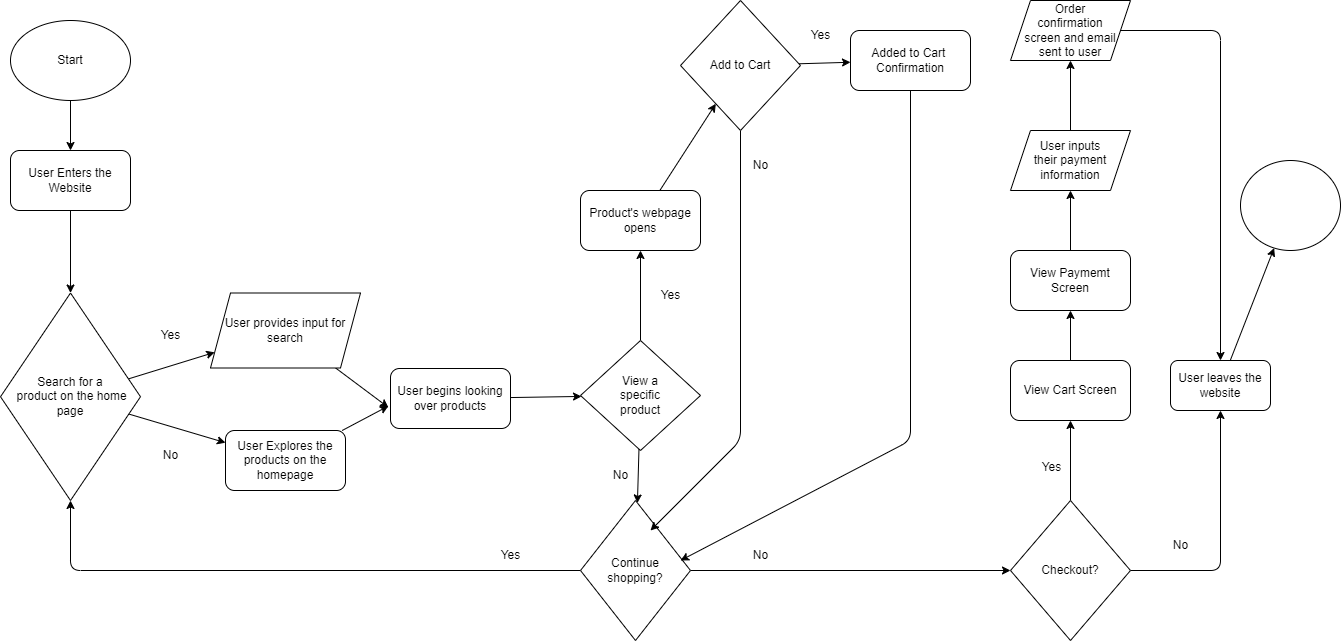

The diagram above was exported from draw.io. Its source (the exported page's mxGraphModel, read from the mxfile embedded in the PNG):
<mxGraphModel dx="936" dy="825" grid="1" gridSize="10" guides="0" tooltips="1" connect="1" arrows="1" fold="1" page="1" pageScale="1" pageWidth="1400" pageHeight="850" math="0" shadow="0">
  <root>
    <mxCell id="0" />
    <mxCell id="1" parent="0" />
    <mxCell id="4" value="" style="edgeStyle=none;html=1;fontColor=#990000;" edge="1" parent="1" source="2" target="3">
      <mxGeometry relative="1" as="geometry" />
    </mxCell>
    <mxCell id="2" value="Start" style="ellipse;whiteSpace=wrap;html=1;" vertex="1" parent="1">
      <mxGeometry x="20" y="40" width="120" height="80" as="geometry" />
    </mxCell>
    <mxCell id="6" value="" style="edgeStyle=none;html=1;fontSize=12;" edge="1" parent="1" source="3" target="5">
      <mxGeometry relative="1" as="geometry" />
    </mxCell>
    <mxCell id="3" value="User Enters the Website" style="rounded=1;whiteSpace=wrap;html=1;" vertex="1" parent="1">
      <mxGeometry x="20" y="170" width="120" height="60" as="geometry" />
    </mxCell>
    <mxCell id="9" value="" style="edgeStyle=none;html=1;fontSize=12;" edge="1" parent="1" source="5" target="8">
      <mxGeometry relative="1" as="geometry" />
    </mxCell>
    <mxCell id="19" value="" style="edgeStyle=none;html=1;fontSize=12;" edge="1" parent="1" source="5" target="17">
      <mxGeometry relative="1" as="geometry" />
    </mxCell>
    <mxCell id="5" value="&lt;font style=&quot;font-size: 12px;&quot;&gt;Search for a&lt;br&gt;&amp;nbsp;product on the home page&lt;/font&gt;" style="rhombus;whiteSpace=wrap;html=1;verticalAlign=middle;horizontal=1;fontSize=12;" vertex="1" parent="1">
      <mxGeometry x="10" y="312.5" width="140" height="207.5" as="geometry" />
    </mxCell>
    <mxCell id="24" style="edgeStyle=none;html=1;fontSize=12;entryX=-0.017;entryY=0.625;entryDx=0;entryDy=0;entryPerimeter=0;" edge="1" parent="1" source="8" target="22">
      <mxGeometry relative="1" as="geometry">
        <mxPoint x="410" y="420" as="targetPoint" />
      </mxGeometry>
    </mxCell>
    <mxCell id="8" value="User Explores the products on the homepage" style="rounded=1;whiteSpace=wrap;html=1;fontSize=12;" vertex="1" parent="1">
      <mxGeometry x="235" y="450" width="120" height="60" as="geometry" />
    </mxCell>
    <mxCell id="12" value="No&lt;br&gt;" style="text;html=1;align=center;verticalAlign=middle;resizable=0;points=[];autosize=1;strokeColor=none;fillColor=none;fontSize=12;" vertex="1" parent="1">
      <mxGeometry x="160" y="460" width="40" height="30" as="geometry" />
    </mxCell>
    <mxCell id="23" style="edgeStyle=none;html=1;entryX=-0.017;entryY=0.65;entryDx=0;entryDy=0;entryPerimeter=0;fontSize=12;" edge="1" parent="1" source="17" target="22">
      <mxGeometry relative="1" as="geometry" />
    </mxCell>
    <mxCell id="17" value="User provides input for search" style="shape=parallelogram;perimeter=parallelogramPerimeter;whiteSpace=wrap;html=1;fixedSize=1;fontSize=12;" vertex="1" parent="1">
      <mxGeometry x="220" y="312.5" width="150" height="75" as="geometry" />
    </mxCell>
    <mxCell id="20" value="Yes&lt;br&gt;" style="text;html=1;align=center;verticalAlign=middle;resizable=0;points=[];autosize=1;strokeColor=none;fillColor=none;fontSize=12;" vertex="1" parent="1">
      <mxGeometry x="160" y="340" width="40" height="30" as="geometry" />
    </mxCell>
    <mxCell id="26" value="" style="edgeStyle=none;html=1;fontSize=12;" edge="1" parent="1" source="22" target="25">
      <mxGeometry relative="1" as="geometry" />
    </mxCell>
    <mxCell id="22" value="User begins looking over products" style="rounded=1;whiteSpace=wrap;html=1;fontSize=12;" vertex="1" parent="1">
      <mxGeometry x="400" y="388" width="120" height="60" as="geometry" />
    </mxCell>
    <mxCell id="28" value="" style="edgeStyle=none;html=1;fontSize=12;" edge="1" parent="1" source="25" target="27">
      <mxGeometry relative="1" as="geometry" />
    </mxCell>
    <mxCell id="63" value="" style="edgeStyle=none;html=1;fontSize=12;" edge="1" parent="1" source="25" target="62">
      <mxGeometry relative="1" as="geometry" />
    </mxCell>
    <mxCell id="25" value="View a &lt;br&gt;specific &lt;br&gt;product" style="rhombus;whiteSpace=wrap;html=1;fontSize=12;" vertex="1" parent="1">
      <mxGeometry x="590" y="360" width="120" height="110" as="geometry" />
    </mxCell>
    <mxCell id="34" style="edgeStyle=none;html=1;exitX=0;exitY=0.5;exitDx=0;exitDy=0;entryX=0.5;entryY=1;entryDx=0;entryDy=0;fontSize=12;" edge="1" parent="1" source="27" target="5">
      <mxGeometry relative="1" as="geometry">
        <Array as="points">
          <mxPoint x="80" y="590" />
        </Array>
      </mxGeometry>
    </mxCell>
    <mxCell id="38" style="edgeStyle=none;html=1;entryX=0;entryY=0.5;entryDx=0;entryDy=0;fontSize=12;" edge="1" parent="1" source="27" target="35">
      <mxGeometry relative="1" as="geometry" />
    </mxCell>
    <mxCell id="27" value="Continue &lt;br&gt;shopping?" style="rhombus;whiteSpace=wrap;html=1;fontSize=12;" vertex="1" parent="1">
      <mxGeometry x="590" y="520" width="110" height="140" as="geometry" />
    </mxCell>
    <mxCell id="29" value="No" style="text;html=1;align=center;verticalAlign=middle;resizable=0;points=[];autosize=1;strokeColor=none;fillColor=none;fontSize=12;" vertex="1" parent="1">
      <mxGeometry x="610" y="480" width="40" height="30" as="geometry" />
    </mxCell>
    <mxCell id="33" value="Yes&lt;br&gt;" style="text;html=1;align=center;verticalAlign=middle;resizable=0;points=[];autosize=1;strokeColor=none;fillColor=none;fontSize=12;" vertex="1" parent="1">
      <mxGeometry x="500" y="560" width="40" height="30" as="geometry" />
    </mxCell>
    <mxCell id="43" value="" style="edgeStyle=none;html=1;fontSize=12;" edge="1" parent="1" source="35" target="42">
      <mxGeometry relative="1" as="geometry" />
    </mxCell>
    <mxCell id="44" value="Yes" style="edgeLabel;html=1;align=center;verticalAlign=middle;resizable=0;points=[];fontSize=12;" vertex="1" connectable="0" parent="43">
      <mxGeometry x="-0.1633" y="-7" relative="1" as="geometry">
        <mxPoint x="-27" as="offset" />
      </mxGeometry>
    </mxCell>
    <mxCell id="54" style="edgeStyle=none;html=1;entryX=0.5;entryY=1;entryDx=0;entryDy=0;fontSize=12;" edge="1" parent="1" source="35" target="39">
      <mxGeometry relative="1" as="geometry">
        <Array as="points">
          <mxPoint x="1230" y="590" />
        </Array>
      </mxGeometry>
    </mxCell>
    <mxCell id="35" value="Checkout?" style="rhombus;whiteSpace=wrap;html=1;fontSize=12;" vertex="1" parent="1">
      <mxGeometry x="1020" y="520" width="120" height="140" as="geometry" />
    </mxCell>
    <mxCell id="37" value="No&lt;br&gt;" style="text;html=1;align=center;verticalAlign=middle;resizable=0;points=[];autosize=1;strokeColor=none;fillColor=none;fontSize=12;" vertex="1" parent="1">
      <mxGeometry x="750" y="560" width="40" height="30" as="geometry" />
    </mxCell>
    <mxCell id="76" value="" style="edgeStyle=none;html=1;fontSize=12;fontColor=#FFFFFF;" edge="1" parent="1" source="39" target="75">
      <mxGeometry relative="1" as="geometry" />
    </mxCell>
    <mxCell id="39" value="User leaves the website" style="rounded=1;whiteSpace=wrap;html=1;fontSize=12;" vertex="1" parent="1">
      <mxGeometry x="1180" y="380" width="100" height="50" as="geometry" />
    </mxCell>
    <mxCell id="41" value="No" style="text;html=1;align=center;verticalAlign=middle;resizable=0;points=[];autosize=1;strokeColor=none;fillColor=none;fontSize=12;" vertex="1" parent="1">
      <mxGeometry x="1170" y="550" width="40" height="30" as="geometry" />
    </mxCell>
    <mxCell id="46" value="" style="edgeStyle=none;html=1;fontSize=12;" edge="1" parent="1" source="42" target="45">
      <mxGeometry relative="1" as="geometry" />
    </mxCell>
    <mxCell id="42" value="View Cart Screen" style="rounded=1;whiteSpace=wrap;html=1;fontSize=12;" vertex="1" parent="1">
      <mxGeometry x="1020" y="380" width="120" height="60" as="geometry" />
    </mxCell>
    <mxCell id="48" value="" style="edgeStyle=none;html=1;fontSize=12;" edge="1" parent="1" source="45" target="47">
      <mxGeometry relative="1" as="geometry" />
    </mxCell>
    <mxCell id="45" value="View Paymemt Screen" style="rounded=1;whiteSpace=wrap;html=1;fontSize=12;" vertex="1" parent="1">
      <mxGeometry x="1020" y="270" width="120" height="60" as="geometry" />
    </mxCell>
    <mxCell id="50" value="" style="edgeStyle=none;html=1;fontSize=12;entryX=0.5;entryY=1;entryDx=0;entryDy=0;" edge="1" parent="1" source="47" target="51">
      <mxGeometry relative="1" as="geometry">
        <mxPoint x="920" y="80" as="targetPoint" />
      </mxGeometry>
    </mxCell>
    <mxCell id="47" value="User inputs&lt;br&gt;their payment&lt;br&gt;information" style="shape=parallelogram;perimeter=parallelogramPerimeter;whiteSpace=wrap;html=1;fixedSize=1;fontSize=12;" vertex="1" parent="1">
      <mxGeometry x="1020" y="150" width="120" height="60" as="geometry" />
    </mxCell>
    <mxCell id="52" style="edgeStyle=none;html=1;fontSize=12;entryX=0.5;entryY=0;entryDx=0;entryDy=0;" edge="1" parent="1" source="51" target="39">
      <mxGeometry relative="1" as="geometry">
        <mxPoint x="1150" y="380" as="targetPoint" />
        <Array as="points">
          <mxPoint x="1230" y="50" />
        </Array>
      </mxGeometry>
    </mxCell>
    <mxCell id="51" value="Order &lt;br&gt;confirmation &lt;br&gt;screen and email&lt;br&gt;sent to user" style="shape=parallelogram;perimeter=parallelogramPerimeter;whiteSpace=wrap;html=1;fixedSize=1;fontSize=12;" vertex="1" parent="1">
      <mxGeometry x="1020" y="20" width="120" height="60" as="geometry" />
    </mxCell>
    <mxCell id="61" value="Yes" style="text;html=1;align=center;verticalAlign=middle;resizable=0;points=[];autosize=1;strokeColor=none;fillColor=none;fontSize=12;" vertex="1" parent="1">
      <mxGeometry x="660" y="300" width="40" height="30" as="geometry" />
    </mxCell>
    <mxCell id="67" value="" style="edgeStyle=none;html=1;fontSize=12;" edge="1" parent="1" source="62" target="66">
      <mxGeometry relative="1" as="geometry" />
    </mxCell>
    <mxCell id="62" value="Product's webpage opens" style="rounded=1;whiteSpace=wrap;html=1;fontSize=12;" vertex="1" parent="1">
      <mxGeometry x="590" y="210" width="120" height="60" as="geometry" />
    </mxCell>
    <mxCell id="69" value="" style="edgeStyle=none;html=1;fontSize=12;" edge="1" parent="1" source="66" target="68">
      <mxGeometry relative="1" as="geometry" />
    </mxCell>
    <mxCell id="72" style="edgeStyle=none;html=1;fontSize=12;" edge="1" parent="1" source="66">
      <mxGeometry relative="1" as="geometry">
        <mxPoint x="660" y="550" as="targetPoint" />
        <Array as="points">
          <mxPoint x="750" y="460" />
        </Array>
      </mxGeometry>
    </mxCell>
    <mxCell id="66" value="Add to Cart" style="rhombus;whiteSpace=wrap;html=1;fontSize=12;" vertex="1" parent="1">
      <mxGeometry x="690" y="20" width="120" height="130" as="geometry" />
    </mxCell>
    <mxCell id="74" style="edgeStyle=none;html=1;fontSize=12;" edge="1" parent="1" source="68">
      <mxGeometry relative="1" as="geometry">
        <mxPoint x="690" y="580" as="targetPoint" />
        <Array as="points">
          <mxPoint x="920" y="460" />
        </Array>
      </mxGeometry>
    </mxCell>
    <mxCell id="68" value="Added to Cart&amp;nbsp;&lt;br&gt;Confirmation" style="rounded=1;whiteSpace=wrap;html=1;fontSize=12;" vertex="1" parent="1">
      <mxGeometry x="860" y="50" width="120" height="60" as="geometry" />
    </mxCell>
    <mxCell id="70" value="Yes" style="text;html=1;align=center;verticalAlign=middle;resizable=0;points=[];autosize=1;strokeColor=none;fillColor=none;fontSize=12;" vertex="1" parent="1">
      <mxGeometry x="810" y="40" width="40" height="30" as="geometry" />
    </mxCell>
    <mxCell id="73" value="No" style="text;html=1;align=center;verticalAlign=middle;resizable=0;points=[];autosize=1;strokeColor=none;fillColor=none;fontSize=12;" vertex="1" parent="1">
      <mxGeometry x="750" y="170" width="40" height="30" as="geometry" />
    </mxCell>
    <mxCell id="75" value="&lt;font style=&quot;font-size: 26px;&quot; color=&quot;#ffffff&quot;&gt;End&lt;/font&gt;" style="ellipse;whiteSpace=wrap;html=1;fontSize=12;fontColor=#990000;" vertex="1" parent="1">
      <mxGeometry x="1250" y="180" width="100" height="90" as="geometry" />
    </mxCell>
  </root>
</mxGraphModel>